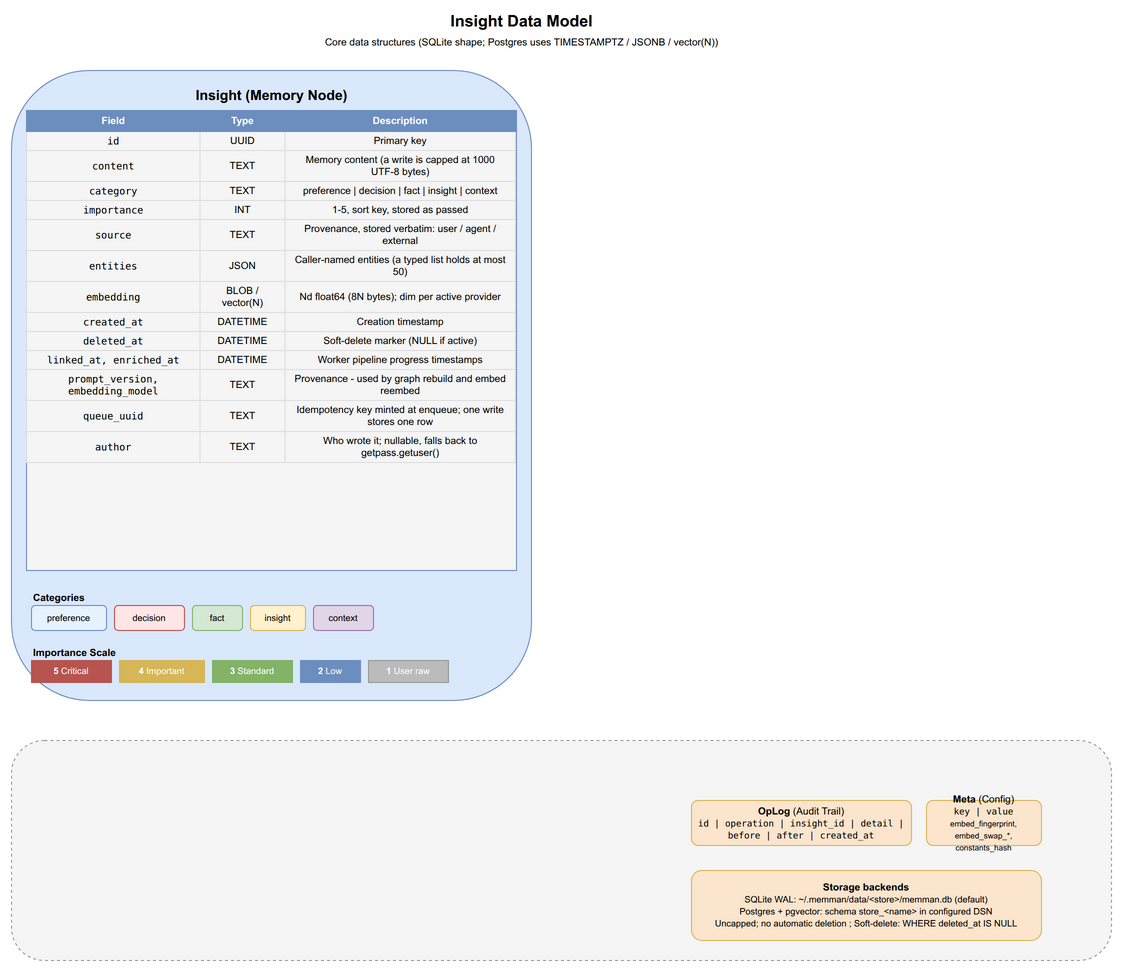

The diagram above was exported from draw.io. Its source (the exported page's mxGraphModel, read from the mxfile embedded in the PNG):
<mxGraphModel dx="1422" dy="1000" grid="1" gridSize="10" guides="1" tooltips="1" connect="1" arrows="1" fold="1" page="1" pageScale="1" pageWidth="1200" pageHeight="1200" math="0" shadow="0">
  <root>
    <mxCell id="0" />
    <mxCell id="1" parent="0" />
    <mxCell id="dm_title" value="&lt;b&gt;Insight Data Model&lt;/b&gt;&lt;br&gt;&lt;font style=&quot;font-size:10px&quot;&gt;Core data structures (SQLite shape; Postgres uses TIMESTAMPTZ / JSONB / vector(N))&lt;/font&gt;" style="text;html=1;align=center;verticalAlign=middle;fontSize=16;strokeColor=none;fillColor=none;" vertex="1" parent="1">
      <mxGeometry x="350" y="10" width="400" height="40" as="geometry" />
    </mxCell>
    <mxCell id="dm_insight_box" value="" style="rounded=1;whiteSpace=wrap;html=1;fillColor=#dae8fc;strokeColor=#6c8ebf;" vertex="1" parent="1">
      <mxGeometry x="40" y="70" width="520" height="630" as="geometry" />
    </mxCell>
    <mxCell id="dm_insight_title" value="&lt;b&gt;Insight&lt;/b&gt; (Memory Node)" style="text;html=1;align=center;fontSize=14;fillColor=none;strokeColor=none;fontStyle=1;" vertex="1" parent="1">
      <mxGeometry x="190" y="80" width="220" height="25" as="geometry" />
    </mxCell>
    <mxCell id="dm_fields" value="&lt;table style=&quot;font-size:10px; border-collapse:collapse; width:100%&quot;&gt;&lt;tr style=&quot;background:#6c8ebf; color:white; font-weight:bold;&quot;&gt;&lt;td style=&quot;padding:4px 8px; border:1px solid #6c8ebf;&quot;&gt;Field&lt;/td&gt;&lt;td style=&quot;padding:4px 8px; border:1px solid #6c8ebf;&quot;&gt;Type&lt;/td&gt;&lt;td style=&quot;padding:4px 8px; border:1px solid #6c8ebf;&quot;&gt;Description&lt;/td&gt;&lt;/tr&gt;&lt;tr&gt;&lt;td style=&quot;padding:3px 8px; border:1px solid #ddd; font-family:monospace;&quot;&gt;id&lt;/td&gt;&lt;td style=&quot;padding:3px 8px; border:1px solid #ddd;&quot;&gt;UUID&lt;/td&gt;&lt;td style=&quot;padding:3px 8px; border:1px solid #ddd;&quot;&gt;Primary key&lt;/td&gt;&lt;/tr&gt;&lt;tr&gt;&lt;td style=&quot;padding:3px 8px; border:1px solid #ddd; font-family:monospace;&quot;&gt;content&lt;/td&gt;&lt;td style=&quot;padding:3px 8px; border:1px solid #ddd;&quot;&gt;TEXT&lt;/td&gt;&lt;td style=&quot;padding:3px 8px; border:1px solid #ddd;&quot;&gt;Memory content (a write is capped at 1000 UTF-8 bytes)&lt;/td&gt;&lt;/tr&gt;&lt;tr&gt;&lt;td style=&quot;padding:3px 8px; border:1px solid #ddd; font-family:monospace;&quot;&gt;category&lt;/td&gt;&lt;td style=&quot;padding:3px 8px; border:1px solid #ddd;&quot;&gt;TEXT&lt;/td&gt;&lt;td style=&quot;padding:3px 8px; border:1px solid #ddd;&quot;&gt;preference | decision | fact | insight | context&lt;/td&gt;&lt;/tr&gt;&lt;tr&gt;&lt;td style=&quot;padding:3px 8px; border:1px solid #ddd; font-family:monospace;&quot;&gt;importance&lt;/td&gt;&lt;td style=&quot;padding:3px 8px; border:1px solid #ddd;&quot;&gt;INT&lt;/td&gt;&lt;td style=&quot;padding:3px 8px; border:1px solid #ddd;&quot;&gt;1-5, sort key, stored as passed&lt;/td&gt;&lt;/tr&gt;&lt;tr&gt;&lt;td style=&quot;padding:3px 8px; border:1px solid #ddd; font-family:monospace;&quot;&gt;source&lt;/td&gt;&lt;td style=&quot;padding:3px 8px; border:1px solid #ddd;&quot;&gt;TEXT&lt;/td&gt;&lt;td style=&quot;padding:3px 8px; border:1px solid #ddd;&quot;&gt;Provenance, stored verbatim: user / agent / external&lt;/td&gt;&lt;/tr&gt;&lt;tr&gt;&lt;td style=&quot;padding:3px 8px; border:1px solid #ddd; font-family:monospace;&quot;&gt;entities&lt;/td&gt;&lt;td style=&quot;padding:3px 8px; border:1px solid #ddd;&quot;&gt;JSON&lt;/td&gt;&lt;td style=&quot;padding:3px 8px; border:1px solid #ddd;&quot;&gt;Caller-named entities (a typed list holds at most 50)&lt;/td&gt;&lt;/tr&gt;&lt;tr&gt;&lt;td style=&quot;padding:3px 8px; border:1px solid #ddd; font-family:monospace;&quot;&gt;embedding&lt;/td&gt;&lt;td style=&quot;padding:3px 8px; border:1px solid #ddd;&quot;&gt;BLOB / vector(N)&lt;/td&gt;&lt;td style=&quot;padding:3px 8px; border:1px solid #ddd;&quot;&gt;Nd float64 (8N bytes); dim per active provider&lt;/td&gt;&lt;/tr&gt;&lt;tr&gt;&lt;td style=&quot;padding:3px 8px; border:1px solid #ddd; font-family:monospace;&quot;&gt;created_at&lt;/td&gt;&lt;td style=&quot;padding:3px 8px; border:1px solid #ddd;&quot;&gt;DATETIME&lt;/td&gt;&lt;td style=&quot;padding:3px 8px; border:1px solid #ddd;&quot;&gt;Creation timestamp&lt;/td&gt;&lt;/tr&gt;&lt;tr&gt;&lt;td style=&quot;padding:3px 8px; border:1px solid #ddd; font-family:monospace;&quot;&gt;deleted_at&lt;/td&gt;&lt;td style=&quot;padding:3px 8px; border:1px solid #ddd;&quot;&gt;DATETIME&lt;/td&gt;&lt;td style=&quot;padding:3px 8px; border:1px solid #ddd;&quot;&gt;Soft-delete marker (NULL if active)&lt;/td&gt;&lt;/tr&gt;&lt;tr&gt;&lt;td style=&quot;padding:3px 8px; border:1px solid #ddd; font-family:monospace;&quot;&gt;linked_at, enriched_at&lt;/td&gt;&lt;td style=&quot;padding:3px 8px; border:1px solid #ddd;&quot;&gt;DATETIME&lt;/td&gt;&lt;td style=&quot;padding:3px 8px; border:1px solid #ddd;&quot;&gt;Worker pipeline progress timestamps&lt;/td&gt;&lt;/tr&gt;&lt;tr&gt;&lt;td style=&quot;padding:3px 8px; border:1px solid #ddd; font-family:monospace;&quot;&gt;prompt_version, embedding_model&lt;/td&gt;&lt;td style=&quot;padding:3px 8px; border:1px solid #ddd;&quot;&gt;TEXT&lt;/td&gt;&lt;td style=&quot;padding:3px 8px; border:1px solid #ddd;&quot;&gt;Provenance - used by graph rebuild and embed reembed&lt;/td&gt;&lt;/tr&gt;&lt;tr&gt;&lt;td style=&quot;padding:3px 8px; border:1px solid #ddd; font-family:monospace;&quot;&gt;queue_uuid&lt;/td&gt;&lt;td style=&quot;padding:3px 8px; border:1px solid #ddd;&quot;&gt;TEXT&lt;/td&gt;&lt;td style=&quot;padding:3px 8px; border:1px solid #ddd;&quot;&gt;Idempotency key minted at enqueue; one write stores one row&lt;/td&gt;&lt;/tr&gt;&lt;tr&gt;&lt;td style=&quot;padding:3px 8px; border:1px solid #ddd; font-family:monospace;&quot;&gt;author&lt;/td&gt;&lt;td style=&quot;padding:3px 8px; border:1px solid #ddd;&quot;&gt;TEXT&lt;/td&gt;&lt;td style=&quot;padding:3px 8px; border:1px solid #ddd;&quot;&gt;Who wrote it; nullable, falls back to getpass.getuser()&lt;/td&gt;&lt;/tr&gt;&lt;/table&gt;" style="rounded=0;whiteSpace=wrap;html=1;overflow=fill;fillColor=#f5f5f5;strokeColor=#6c8ebf;" vertex="1" parent="1">
      <mxGeometry x="55" y="110" width="490" height="460" as="geometry" />
    </mxCell>
    <mxCell id="dm_cat_title" value="&lt;b&gt;Categories&lt;/b&gt;" style="text;html=1;align=left;fontSize=10;fillColor=none;strokeColor=none;fontStyle=1;" vertex="1" parent="1">
      <mxGeometry x="60" y="585" width="100" height="15" as="geometry" />
    </mxCell>
    <mxCell id="dm_cat1" value="preference" style="rounded=1;whiteSpace=wrap;html=1;fillColor=#E6F3FF;strokeColor=#6c8ebf;fontSize=9;" vertex="1" parent="1">
      <mxGeometry x="60" y="605" width="75" height="25" as="geometry" />
    </mxCell>
    <mxCell id="dm_cat2" value="decision" style="rounded=1;whiteSpace=wrap;html=1;fillColor=#FFE6E6;strokeColor=#b85450;fontSize=9;" vertex="1" parent="1">
      <mxGeometry x="143" y="605" width="70" height="25" as="geometry" />
    </mxCell>
    <mxCell id="dm_cat3" value="fact" style="rounded=1;whiteSpace=wrap;html=1;fillColor=#d5e8d4;strokeColor=#82b366;fontSize=9;" vertex="1" parent="1">
      <mxGeometry x="221" y="605" width="50" height="25" as="geometry" />
    </mxCell>
    <mxCell id="dm_cat4" value="insight" style="rounded=1;whiteSpace=wrap;html=1;fillColor=#fff2cc;strokeColor=#d6b656;fontSize=9;" vertex="1" parent="1">
      <mxGeometry x="279" y="605" width="55" height="25" as="geometry" />
    </mxCell>
    <mxCell id="dm_cat5" value="context" style="rounded=1;whiteSpace=wrap;html=1;fillColor=#e1d5e7;strokeColor=#9673a6;fontSize=9;" vertex="1" parent="1">
      <mxGeometry x="342" y="605" width="60" height="25" as="geometry" />
    </mxCell>
    <mxCell id="dm_imp_title" value="&lt;b&gt;Importance Scale&lt;/b&gt;" style="text;html=1;align=left;fontSize=10;fillColor=none;strokeColor=none;fontStyle=1;" vertex="1" parent="1">
      <mxGeometry x="60" y="640" width="120" height="15" as="geometry" />
    </mxCell>
    <mxCell id="dm_imp5" value="&lt;b&gt;5&lt;/b&gt; Critical" style="rounded=0;whiteSpace=wrap;html=1;fillColor=#b85450;strokeColor=#b85450;fontSize=9;fontColor=#fff;" vertex="1" parent="1">
      <mxGeometry x="60" y="660" width="80" height="22" as="geometry" />
    </mxCell>
    <mxCell id="dm_imp4" value="&lt;b&gt;4&lt;/b&gt; Important" style="rounded=0;whiteSpace=wrap;html=1;fillColor=#d6b656;strokeColor=#d6b656;fontSize=9;fontColor=#fff;" vertex="1" parent="1">
      <mxGeometry x="148" y="660" width="85" height="22" as="geometry" />
    </mxCell>
    <mxCell id="dm_imp3" value="&lt;b&gt;3&lt;/b&gt; Standard" style="rounded=0;whiteSpace=wrap;html=1;fillColor=#82b366;strokeColor=#82b366;fontSize=9;fontColor=#fff;" vertex="1" parent="1">
      <mxGeometry x="241" y="660" width="80" height="22" as="geometry" />
    </mxCell>
    <mxCell id="dm_imp2" value="&lt;b&gt;2&lt;/b&gt; Low" style="rounded=0;whiteSpace=wrap;html=1;fillColor=#6c8ebf;strokeColor=#6c8ebf;fontSize=9;fontColor=#fff;" vertex="1" parent="1">
      <mxGeometry x="329" y="660" width="60" height="22" as="geometry" />
    </mxCell>
    <mxCell id="dm_imp1" value="&lt;b&gt;1&lt;/b&gt; User raw" style="rounded=0;whiteSpace=wrap;html=1;fillColor=#bbb;strokeColor=#999;fontSize=9;fontColor=#fff;" vertex="1" parent="1">
      <mxGeometry x="397" y="660" width="80" height="22" as="geometry" />
    </mxCell>
    <mxCell id="dm_rel_box" value="" style="rounded=1;whiteSpace=wrap;html=1;fillColor=#f5f5f5;strokeColor=#999;dashed=1;" vertex="1" parent="1">
      <mxGeometry x="40" y="740" width="1100" height="220" as="geometry" />
    </mxCell>
    <mxCell id="dm_oplog" value="&lt;b&gt;OpLog&lt;/b&gt; (Audit Trail)&lt;br&gt;&lt;font style=&quot;font-size:9px; font-family:monospace;&quot;&gt;id | operation | insight_id | detail | before | after | created_at&lt;/font&gt;" style="rounded=1;whiteSpace=wrap;html=1;fillColor=#fce5cd;strokeColor=#d6b656;fontSize=10;" vertex="1" parent="1">
      <mxGeometry x="720" y="800" width="220" height="45" as="geometry" />
    </mxCell>
    <mxCell id="dm_meta" value="&lt;b&gt;Meta&lt;/b&gt; (Config)&lt;br&gt;&lt;font style=&quot;font-size:9px; font-family:monospace;&quot;&gt;key | value&lt;/font&gt;&lt;br&gt;&lt;font style=&quot;font-size:8px&quot;&gt;embed_fingerprint, embed_swap_*, constants_hash&lt;/font&gt;" style="rounded=1;whiteSpace=wrap;html=1;fillColor=#fce5cd;strokeColor=#d6b656;fontSize=10;" vertex="1" parent="1">
      <mxGeometry x="955" y="800" width="115" height="45" as="geometry" />
    </mxCell>
    <mxCell id="dm_storage" value="&lt;b&gt;Storage backends&lt;/b&gt;&lt;br&gt;&lt;font style=&quot;font-size:9px&quot;&gt;SQLite WAL: ~/.memman/data/&amp;lt;store&amp;gt;/memman.db (default)&lt;br&gt;Postgres + pgvector: schema store_&amp;lt;name&amp;gt; in configured DSN&lt;br&gt;Uncapped; no automatic deletion ; Soft-delete: WHERE deleted_at IS NULL&lt;/font&gt;" style="rounded=1;whiteSpace=wrap;html=1;fillColor=#fce5cd;strokeColor=#d6b656;fontSize=10;" vertex="1" parent="1">
      <mxGeometry x="720" y="870" width="350" height="70" as="geometry" />
    </mxCell>
  </root>
</mxGraphModel>